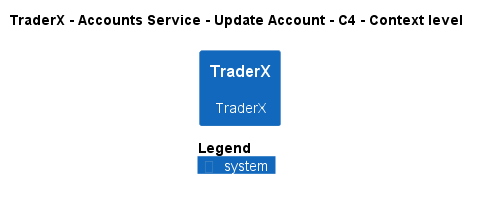

The diagram above was rendered by PlantUML. Its source (embedded in the PNG):
@startuml
!pragma layout smetana
!include ..\..\..\..\..\..\.c4s\C4_Context.puml

AddElementTag("state:new", $bgColor=green, $fontColor=#ffffff, $borderColor=green, $shadowing="False")
AddElementTag("state:changed", $bgColor=orange, $fontColor=#ffffff, $borderColor=orange, $shadowing="False")
AddElementTag("state:removed", $bgColor=red, $fontColor=#ffffff, $borderColor=red, $shadowing="False")

AddRelTag("state:new", $textColor=green, $lineColor=green)
AddRelTag("state:changed", $textColor=orange, $lineColor=orange)
AddRelTag("state:removed", $textColor=red, $lineColor=red)

SHOW_PERSON_PORTRAIT()
LAYOUT_TOP_DOWN()

skinparam linetype polyline

title TraderX - Accounts Service - Update Account - C4 - Context level

System(TraderX.SoftwareSystems.TraderX, "TraderX", "TraderX")



SHOW_LEGEND()
@enduml